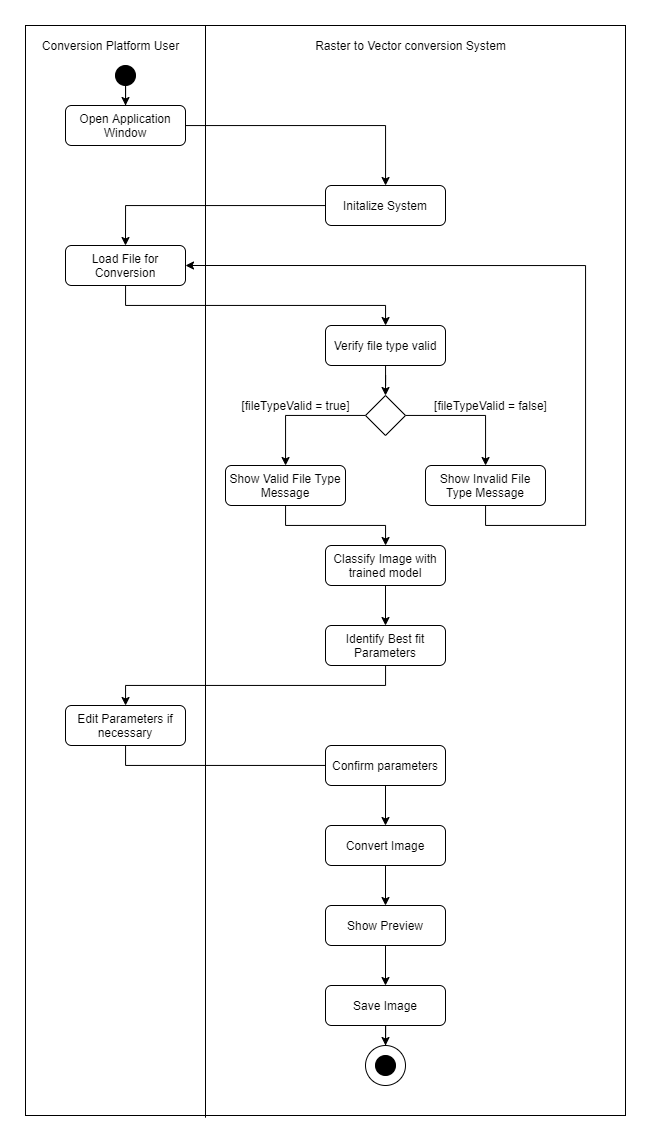

The diagram above was exported from draw.io. Its source (the exported page's mxGraphModel, read from the mxfile embedded in the PNG):
<mxGraphModel dx="1673" dy="929" grid="1" gridSize="10" guides="1" tooltips="1" connect="1" arrows="1" fold="1" page="1" pageScale="1" pageWidth="850" pageHeight="1100" math="0" shadow="0">
  <root>
    <mxCell id="0" />
    <mxCell id="1" parent="0" />
    <mxCell id="zCBZwJsnlhID7qdjZTtF-50" value="" style="rounded=0;whiteSpace=wrap;html=1;fillColor=none;" vertex="1" parent="1">
      <mxGeometry x="40" width="600" height="1090" as="geometry" />
    </mxCell>
    <mxCell id="zCBZwJsnlhID7qdjZTtF-4" style="edgeStyle=orthogonalEdgeStyle;rounded=0;orthogonalLoop=1;jettySize=auto;html=1;entryX=0.5;entryY=0;entryDx=0;entryDy=0;" edge="1" parent="1" source="zCBZwJsnlhID7qdjZTtF-1" target="zCBZwJsnlhID7qdjZTtF-3">
      <mxGeometry relative="1" as="geometry" />
    </mxCell>
    <mxCell id="zCBZwJsnlhID7qdjZTtF-1" value="" style="ellipse;whiteSpace=wrap;html=1;aspect=fixed;fillColor=#000000;" vertex="1" parent="1">
      <mxGeometry x="130" y="40" width="20" height="20" as="geometry" />
    </mxCell>
    <mxCell id="zCBZwJsnlhID7qdjZTtF-7" value="" style="edgeStyle=orthogonalEdgeStyle;rounded=0;orthogonalLoop=1;jettySize=auto;html=1;" edge="1" parent="1" source="zCBZwJsnlhID7qdjZTtF-3" target="zCBZwJsnlhID7qdjZTtF-6">
      <mxGeometry relative="1" as="geometry" />
    </mxCell>
    <mxCell id="zCBZwJsnlhID7qdjZTtF-3" value="Open Application Window" style="rounded=1;whiteSpace=wrap;html=1;" vertex="1" parent="1">
      <mxGeometry x="80" y="80" width="120" height="40" as="geometry" />
    </mxCell>
    <mxCell id="zCBZwJsnlhID7qdjZTtF-28" style="edgeStyle=orthogonalEdgeStyle;rounded=0;orthogonalLoop=1;jettySize=auto;html=1;entryX=0.5;entryY=0;entryDx=0;entryDy=0;" edge="1" parent="1" source="zCBZwJsnlhID7qdjZTtF-6" target="zCBZwJsnlhID7qdjZTtF-8">
      <mxGeometry relative="1" as="geometry" />
    </mxCell>
    <mxCell id="zCBZwJsnlhID7qdjZTtF-6" value="Initalize System" style="rounded=1;whiteSpace=wrap;html=1;" vertex="1" parent="1">
      <mxGeometry x="340" y="160" width="120" height="40" as="geometry" />
    </mxCell>
    <mxCell id="zCBZwJsnlhID7qdjZTtF-48" style="edgeStyle=orthogonalEdgeStyle;rounded=0;orthogonalLoop=1;jettySize=auto;html=1;" edge="1" parent="1" source="zCBZwJsnlhID7qdjZTtF-8" target="zCBZwJsnlhID7qdjZTtF-30">
      <mxGeometry relative="1" as="geometry">
        <Array as="points">
          <mxPoint x="140" y="280" />
          <mxPoint x="400" y="280" />
        </Array>
      </mxGeometry>
    </mxCell>
    <mxCell id="zCBZwJsnlhID7qdjZTtF-8" value="Load File for Conversion" style="rounded=1;whiteSpace=wrap;html=1;" vertex="1" parent="1">
      <mxGeometry x="80" y="220" width="120" height="40" as="geometry" />
    </mxCell>
    <mxCell id="zCBZwJsnlhID7qdjZTtF-33" style="edgeStyle=orthogonalEdgeStyle;rounded=0;orthogonalLoop=1;jettySize=auto;html=1;" edge="1" parent="1" source="zCBZwJsnlhID7qdjZTtF-11" target="zCBZwJsnlhID7qdjZTtF-13">
      <mxGeometry relative="1" as="geometry" />
    </mxCell>
    <mxCell id="zCBZwJsnlhID7qdjZTtF-34" style="edgeStyle=orthogonalEdgeStyle;rounded=0;orthogonalLoop=1;jettySize=auto;html=1;" edge="1" parent="1" source="zCBZwJsnlhID7qdjZTtF-11" target="zCBZwJsnlhID7qdjZTtF-15">
      <mxGeometry relative="1" as="geometry" />
    </mxCell>
    <mxCell id="zCBZwJsnlhID7qdjZTtF-11" value="" style="rhombus;whiteSpace=wrap;html=1;" vertex="1" parent="1">
      <mxGeometry x="380" y="370" width="40" height="40" as="geometry" />
    </mxCell>
    <mxCell id="zCBZwJsnlhID7qdjZTtF-36" style="edgeStyle=orthogonalEdgeStyle;rounded=0;orthogonalLoop=1;jettySize=auto;html=1;" edge="1" parent="1" source="zCBZwJsnlhID7qdjZTtF-13" target="zCBZwJsnlhID7qdjZTtF-20">
      <mxGeometry relative="1" as="geometry" />
    </mxCell>
    <mxCell id="zCBZwJsnlhID7qdjZTtF-13" value="Show Valid File Type Message" style="rounded=1;whiteSpace=wrap;html=1;" vertex="1" parent="1">
      <mxGeometry x="240" y="440" width="120" height="40" as="geometry" />
    </mxCell>
    <mxCell id="zCBZwJsnlhID7qdjZTtF-35" style="edgeStyle=orthogonalEdgeStyle;rounded=0;orthogonalLoop=1;jettySize=auto;html=1;entryX=1;entryY=0.5;entryDx=0;entryDy=0;" edge="1" parent="1" source="zCBZwJsnlhID7qdjZTtF-15" target="zCBZwJsnlhID7qdjZTtF-8">
      <mxGeometry relative="1" as="geometry">
        <Array as="points">
          <mxPoint x="600" y="500" />
          <mxPoint x="600" y="240" />
        </Array>
      </mxGeometry>
    </mxCell>
    <mxCell id="zCBZwJsnlhID7qdjZTtF-15" value="Show Invalid File Type Message" style="rounded=1;whiteSpace=wrap;html=1;" vertex="1" parent="1">
      <mxGeometry x="440" y="440" width="120" height="40" as="geometry" />
    </mxCell>
    <mxCell id="zCBZwJsnlhID7qdjZTtF-16" value="[fileTypeValid = true]" style="text;html=1;align=center;verticalAlign=middle;resizable=0;points=[];autosize=1;" vertex="1" parent="1">
      <mxGeometry x="250" y="370" width="120" height="20" as="geometry" />
    </mxCell>
    <mxCell id="zCBZwJsnlhID7qdjZTtF-17" value="[fileTypeValid = false]" style="text;html=1;align=center;verticalAlign=middle;resizable=0;points=[];autosize=1;" vertex="1" parent="1">
      <mxGeometry x="440" y="370" width="130" height="20" as="geometry" />
    </mxCell>
    <mxCell id="zCBZwJsnlhID7qdjZTtF-23" value="" style="edgeStyle=orthogonalEdgeStyle;rounded=0;orthogonalLoop=1;jettySize=auto;html=1;" edge="1" parent="1" source="zCBZwJsnlhID7qdjZTtF-20" target="zCBZwJsnlhID7qdjZTtF-22">
      <mxGeometry relative="1" as="geometry" />
    </mxCell>
    <mxCell id="zCBZwJsnlhID7qdjZTtF-20" value="Classify Image with trained model" style="rounded=1;whiteSpace=wrap;html=1;" vertex="1" parent="1">
      <mxGeometry x="340" y="520" width="120" height="40" as="geometry" />
    </mxCell>
    <mxCell id="zCBZwJsnlhID7qdjZTtF-25" value="" style="edgeStyle=orthogonalEdgeStyle;rounded=0;orthogonalLoop=1;jettySize=auto;html=1;" edge="1" parent="1" source="zCBZwJsnlhID7qdjZTtF-22" target="zCBZwJsnlhID7qdjZTtF-24">
      <mxGeometry relative="1" as="geometry">
        <Array as="points">
          <mxPoint x="400" y="660" />
          <mxPoint x="140" y="660" />
        </Array>
      </mxGeometry>
    </mxCell>
    <mxCell id="zCBZwJsnlhID7qdjZTtF-22" value="Identify Best fit Parameters" style="rounded=1;whiteSpace=wrap;html=1;" vertex="1" parent="1">
      <mxGeometry x="340" y="600" width="120" height="40" as="geometry" />
    </mxCell>
    <mxCell id="zCBZwJsnlhID7qdjZTtF-27" value="" style="edgeStyle=orthogonalEdgeStyle;rounded=0;orthogonalLoop=1;jettySize=auto;html=1;" edge="1" parent="1" source="zCBZwJsnlhID7qdjZTtF-24">
      <mxGeometry relative="1" as="geometry">
        <mxPoint x="400.0588235294117" y="760" as="targetPoint" />
        <Array as="points">
          <mxPoint x="140" y="740" />
          <mxPoint x="400" y="740" />
        </Array>
      </mxGeometry>
    </mxCell>
    <mxCell id="zCBZwJsnlhID7qdjZTtF-24" value="Edit Parameters if necessary" style="rounded=1;whiteSpace=wrap;html=1;" vertex="1" parent="1">
      <mxGeometry x="80" y="680" width="120" height="40" as="geometry" />
    </mxCell>
    <mxCell id="zCBZwJsnlhID7qdjZTtF-38" value="" style="edgeStyle=orthogonalEdgeStyle;rounded=0;orthogonalLoop=1;jettySize=auto;html=1;exitX=0.5;exitY=1;exitDx=0;exitDy=0;" edge="1" parent="1" source="zCBZwJsnlhID7qdjZTtF-26" target="zCBZwJsnlhID7qdjZTtF-37">
      <mxGeometry relative="1" as="geometry">
        <mxPoint x="400" y="800" as="sourcePoint" />
      </mxGeometry>
    </mxCell>
    <mxCell id="zCBZwJsnlhID7qdjZTtF-26" value="Confirm parameters" style="rounded=1;whiteSpace=wrap;html=1;" vertex="1" parent="1">
      <mxGeometry x="340" y="720" width="120" height="40" as="geometry" />
    </mxCell>
    <mxCell id="zCBZwJsnlhID7qdjZTtF-40" value="" style="edgeStyle=orthogonalEdgeStyle;rounded=0;orthogonalLoop=1;jettySize=auto;html=1;" edge="1" parent="1" source="zCBZwJsnlhID7qdjZTtF-37" target="zCBZwJsnlhID7qdjZTtF-39">
      <mxGeometry relative="1" as="geometry" />
    </mxCell>
    <mxCell id="zCBZwJsnlhID7qdjZTtF-37" value="Convert Image" style="rounded=1;whiteSpace=wrap;html=1;" vertex="1" parent="1">
      <mxGeometry x="340" y="800" width="120" height="40" as="geometry" />
    </mxCell>
    <mxCell id="zCBZwJsnlhID7qdjZTtF-54" style="edgeStyle=orthogonalEdgeStyle;rounded=0;orthogonalLoop=1;jettySize=auto;html=1;entryX=0.5;entryY=0;entryDx=0;entryDy=0;" edge="1" parent="1" source="zCBZwJsnlhID7qdjZTtF-39" target="zCBZwJsnlhID7qdjZTtF-41">
      <mxGeometry relative="1" as="geometry" />
    </mxCell>
    <mxCell id="zCBZwJsnlhID7qdjZTtF-39" value="Show Preview" style="rounded=1;whiteSpace=wrap;html=1;" vertex="1" parent="1">
      <mxGeometry x="340" y="880" width="120" height="40" as="geometry" />
    </mxCell>
    <mxCell id="zCBZwJsnlhID7qdjZTtF-55" style="edgeStyle=orthogonalEdgeStyle;rounded=0;orthogonalLoop=1;jettySize=auto;html=1;entryX=0.5;entryY=0;entryDx=0;entryDy=0;" edge="1" parent="1" source="zCBZwJsnlhID7qdjZTtF-41" target="zCBZwJsnlhID7qdjZTtF-45">
      <mxGeometry relative="1" as="geometry" />
    </mxCell>
    <mxCell id="zCBZwJsnlhID7qdjZTtF-41" value="Save Image" style="rounded=1;whiteSpace=wrap;html=1;" vertex="1" parent="1">
      <mxGeometry x="340" y="960" width="120" height="40" as="geometry" />
    </mxCell>
    <mxCell id="zCBZwJsnlhID7qdjZTtF-31" style="edgeStyle=orthogonalEdgeStyle;rounded=0;orthogonalLoop=1;jettySize=auto;html=1;entryX=0.5;entryY=0;entryDx=0;entryDy=0;" edge="1" parent="1" source="zCBZwJsnlhID7qdjZTtF-30" target="zCBZwJsnlhID7qdjZTtF-11">
      <mxGeometry relative="1" as="geometry" />
    </mxCell>
    <mxCell id="zCBZwJsnlhID7qdjZTtF-30" value="Verify file type valid" style="rounded=1;whiteSpace=wrap;html=1;" vertex="1" parent="1">
      <mxGeometry x="340" y="300" width="120" height="40" as="geometry" />
    </mxCell>
    <mxCell id="zCBZwJsnlhID7qdjZTtF-46" value="" style="group" vertex="1" connectable="0" parent="1">
      <mxGeometry x="380" y="1020" width="40" height="40" as="geometry" />
    </mxCell>
    <mxCell id="zCBZwJsnlhID7qdjZTtF-44" value="" style="ellipse;whiteSpace=wrap;html=1;aspect=fixed;fillColor=#000000;" vertex="1" parent="zCBZwJsnlhID7qdjZTtF-46">
      <mxGeometry x="10" y="10" width="20" height="20" as="geometry" />
    </mxCell>
    <mxCell id="zCBZwJsnlhID7qdjZTtF-45" value="" style="ellipse;whiteSpace=wrap;html=1;aspect=fixed;fillColor=none;" vertex="1" parent="zCBZwJsnlhID7qdjZTtF-46">
      <mxGeometry width="40" height="40" as="geometry" />
    </mxCell>
    <mxCell id="zCBZwJsnlhID7qdjZTtF-51" value="" style="endArrow=none;html=1;exitX=0.3;exitY=1.002;exitDx=0;exitDy=0;exitPerimeter=0;" edge="1" parent="1" source="zCBZwJsnlhID7qdjZTtF-50">
      <mxGeometry width="50" height="50" relative="1" as="geometry">
        <mxPoint x="220" y="1060" as="sourcePoint" />
        <mxPoint x="220" as="targetPoint" />
      </mxGeometry>
    </mxCell>
    <mxCell id="zCBZwJsnlhID7qdjZTtF-52" value="Raster to Vector conversion System" style="text;html=1;align=center;verticalAlign=middle;resizable=0;points=[];autosize=1;" vertex="1" parent="1">
      <mxGeometry x="320" y="10" width="210" height="20" as="geometry" />
    </mxCell>
    <mxCell id="zCBZwJsnlhID7qdjZTtF-53" value="Conversion Platform User" style="text;html=1;align=center;verticalAlign=middle;resizable=0;points=[];autosize=1;" vertex="1" parent="1">
      <mxGeometry x="50" y="10" width="150" height="20" as="geometry" />
    </mxCell>
  </root>
</mxGraphModel>